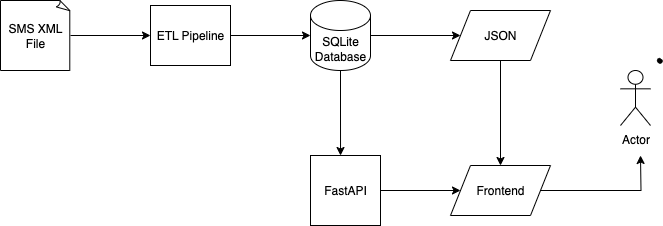

The diagram above was exported from draw.io. Its source (the exported page's mxGraphModel, read from the mxfile embedded in the PNG):
<mxGraphModel dx="946" dy="620" grid="1" gridSize="10" guides="1" tooltips="1" connect="1" arrows="1" fold="1" page="1" pageScale="1" pageWidth="850" pageHeight="1100" math="0" shadow="0">
  <root>
    <mxCell id="0" />
    <mxCell id="1" parent="0" />
    <mxCell id="KTTaBZX0Bdazs8cnSndS-5" style="edgeStyle=orthogonalEdgeStyle;rounded=0;orthogonalLoop=1;jettySize=auto;html=1;entryX=0;entryY=0.5;entryDx=0;entryDy=0;" edge="1" parent="1" source="KTTaBZX0Bdazs8cnSndS-1" target="KTTaBZX0Bdazs8cnSndS-2">
      <mxGeometry relative="1" as="geometry" />
    </mxCell>
    <mxCell id="KTTaBZX0Bdazs8cnSndS-1" value="SMS XML File" style="whiteSpace=wrap;html=1;shape=mxgraph.basic.document" vertex="1" parent="1">
      <mxGeometry x="50" y="125" width="70" height="70" as="geometry" />
    </mxCell>
    <mxCell id="KTTaBZX0Bdazs8cnSndS-2" value="ETL Pipeline" style="rounded=0;whiteSpace=wrap;html=1;" vertex="1" parent="1">
      <mxGeometry x="200" y="130" width="80" height="60" as="geometry" />
    </mxCell>
    <mxCell id="KTTaBZX0Bdazs8cnSndS-7" style="edgeStyle=orthogonalEdgeStyle;rounded=0;orthogonalLoop=1;jettySize=auto;html=1;exitX=1;exitY=0.5;exitDx=0;exitDy=0;exitPerimeter=0;entryX=0;entryY=0.5;entryDx=0;entryDy=0;" edge="1" parent="1" source="KTTaBZX0Bdazs8cnSndS-3" target="KTTaBZX0Bdazs8cnSndS-4">
      <mxGeometry relative="1" as="geometry" />
    </mxCell>
    <mxCell id="KTTaBZX0Bdazs8cnSndS-3" value="SQLite Database" style="shape=cylinder3;whiteSpace=wrap;html=1;boundedLbl=1;backgroundOutline=1;size=15;" vertex="1" parent="1">
      <mxGeometry x="360" y="125" width="60" height="70" as="geometry" />
    </mxCell>
    <mxCell id="KTTaBZX0Bdazs8cnSndS-24" style="edgeStyle=orthogonalEdgeStyle;rounded=0;orthogonalLoop=1;jettySize=auto;html=1;exitX=0.5;exitY=1;exitDx=0;exitDy=0;entryX=0.5;entryY=0;entryDx=0;entryDy=0;" edge="1" parent="1" source="KTTaBZX0Bdazs8cnSndS-4" target="KTTaBZX0Bdazs8cnSndS-8">
      <mxGeometry relative="1" as="geometry" />
    </mxCell>
    <mxCell id="KTTaBZX0Bdazs8cnSndS-4" value="JSON" style="shape=parallelogram;perimeter=parallelogramPerimeter;whiteSpace=wrap;html=1;fixedSize=1;" vertex="1" parent="1">
      <mxGeometry x="500" y="135" width="100" height="50" as="geometry" />
    </mxCell>
    <mxCell id="KTTaBZX0Bdazs8cnSndS-6" style="edgeStyle=orthogonalEdgeStyle;rounded=0;orthogonalLoop=1;jettySize=auto;html=1;exitX=1;exitY=0.5;exitDx=0;exitDy=0;entryX=0;entryY=0.5;entryDx=0;entryDy=0;entryPerimeter=0;" edge="1" parent="1" source="KTTaBZX0Bdazs8cnSndS-2" target="KTTaBZX0Bdazs8cnSndS-3">
      <mxGeometry relative="1" as="geometry" />
    </mxCell>
    <mxCell id="KTTaBZX0Bdazs8cnSndS-19" style="edgeStyle=orthogonalEdgeStyle;rounded=0;orthogonalLoop=1;jettySize=auto;html=1;exitX=1;exitY=0.5;exitDx=0;exitDy=0;" edge="1" parent="1" source="KTTaBZX0Bdazs8cnSndS-8">
      <mxGeometry relative="1" as="geometry">
        <mxPoint x="690" y="280" as="targetPoint" />
      </mxGeometry>
    </mxCell>
    <mxCell id="KTTaBZX0Bdazs8cnSndS-8" value="Frontend" style="shape=parallelogram;perimeter=parallelogramPerimeter;whiteSpace=wrap;html=1;fixedSize=1;" vertex="1" parent="1">
      <mxGeometry x="500" y="290" width="100" height="50" as="geometry" />
    </mxCell>
    <mxCell id="KTTaBZX0Bdazs8cnSndS-12" style="edgeStyle=orthogonalEdgeStyle;rounded=0;orthogonalLoop=1;jettySize=auto;html=1;exitX=1;exitY=0.5;exitDx=0;exitDy=0;entryX=0;entryY=0.5;entryDx=0;entryDy=0;" edge="1" parent="1" source="KTTaBZX0Bdazs8cnSndS-9" target="KTTaBZX0Bdazs8cnSndS-8">
      <mxGeometry relative="1" as="geometry" />
    </mxCell>
    <mxCell id="KTTaBZX0Bdazs8cnSndS-9" value="FastAPI" style="whiteSpace=wrap;html=1;aspect=fixed;" vertex="1" parent="1">
      <mxGeometry x="360" y="280" width="70" height="70" as="geometry" />
    </mxCell>
    <mxCell id="KTTaBZX0Bdazs8cnSndS-11" style="edgeStyle=orthogonalEdgeStyle;rounded=0;orthogonalLoop=1;jettySize=auto;html=1;entryX=0.429;entryY=0.143;entryDx=0;entryDy=0;entryPerimeter=0;exitX=0.5;exitY=1;exitDx=0;exitDy=0;exitPerimeter=0;" edge="1" parent="1" source="KTTaBZX0Bdazs8cnSndS-3">
      <mxGeometry relative="1" as="geometry">
        <mxPoint x="390" y="210" as="sourcePoint" />
        <mxPoint x="390.03" y="280.01" as="targetPoint" />
        <Array as="points" />
      </mxGeometry>
    </mxCell>
    <mxCell id="KTTaBZX0Bdazs8cnSndS-13" value="Actor" style="shape=umlActor;verticalLabelPosition=bottom;verticalAlign=top;html=1;outlineConnect=0;" vertex="1" parent="1">
      <mxGeometry x="670" y="195" width="30" height="55" as="geometry" />
    </mxCell>
    <mxCell id="KTTaBZX0Bdazs8cnSndS-26" value="" style="shape=stencil(fZbdcgIhDIWfZm8zQAg/17Z9j85U606tdqz9e/tmZ0c0uJ47xP0I5JwEBl59bp8/1kNwn6fj4W39M76ctgM/DCGM++36OJ50NPDjwKvN4bh+PR6+9i/z74/n6ctp9H74nlb4nbmSKZeJCu5vngmZ6jzzNAO7cX8FVKEsBuBKrgKg9oAE8gkCbLeUhEoEQKSUDZDLeWYRKIl8MEDRmHwfyBrBG6Amyu4+kDxxMoB3jhwgYu7TVAsVkFcWCs4CTBEoF4RctKeOxHIf8IXYpikHikAIf+MNUW94AGSSaoAoFIE3AlOyeWU+p2E5S9yfQZcQILVuQOwZdJNoS9Ls3wA5u2XZTIHECqeJ9kDpSaauRiNVcAY1QhdBzeLBli5WazpkSsBLV25uRaqWRyFawTQzRRIQYirJzq5atkBqLfouwqUxLBepthWb10vrWZY6UOAeyKCCtDV625mm9gmUC4Wc3VLJMMIE1BsA2FW9JraVlQB7n3c9oMKhCLEvIM1zBPZ25/umNQ1tVEC2G+fFCC8g398O2hNQuQlVu752DBfA+q0ptnqO5JFmeuIuo9DY7KjY71UxdJV4EntifPWorW++R/dC4t7V3DlIB5cHx2bc7eb3yvX//QNFp+bHDT/+Aw==);lineShape=1;strokeColor=default;" vertex="1" parent="1">
      <mxGeometry x="706.8679608424757" y="182.87531245851915" width="4.672539772115442" height="4.665236216357698" as="geometry" />
    </mxCell>
  </root>
</mxGraphModel>